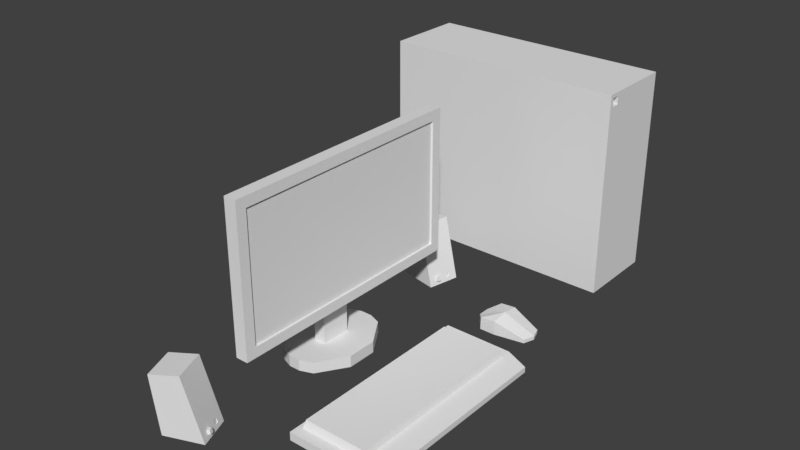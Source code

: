 # Source: MyTable.blend  (saved by Blender 2.90.8; exported with 4.5.12 LTS)
import bpy
from mathutils import Matrix  # noqa: F401  (used for matrix-valued properties, if any)

bpy.ops.wm.read_factory_settings(use_empty=True)
scene = bpy.context.scene
scene.name = 'Scene'

# ---- collections
col_collection_1 = bpy.data.collections.new('Collection 1'); scene.collection.children.link(col_collection_1)

# ---- materials (node trees are filled in below, after node groups)
mat_pc = bpy.data.materials.new('pc')
mat_pc.alpha_threshold = 0.0
mat_pc.use_transparent_shadow = False
mat_pc.roughness = 0.5
mat_accent = bpy.data.materials.new('accent')
mat_accent.alpha_threshold = 0.0
mat_accent.use_transparent_shadow = False
mat_accent.roughness = 0.5
mat_monitor = bpy.data.materials.new('monitor')
mat_monitor.alpha_threshold = 0.0
mat_monitor.use_transparent_shadow = False
mat_monitor.roughness = 0.5
mat_screenmain = bpy.data.materials.new('screenMain')
mat_screenmain.alpha_threshold = 0.0
mat_screenmain.use_transparent_shadow = False
mat_screenmain.roughness = 0.5

# ---- material node trees

# ---- world
world_world = bpy.data.worlds.new('World'); scene.world = world_world
world_world.color = (0.05088, 0.05088, 0.05088)
world_world.use_sun_shadow = False
world_world.sun_shadow_jitter_overblur = 0.0
world_world.cycles.sampling_method = 'MANUAL'

# ---- meshes
me_cube_006 = bpy.data.meshes.new('Cube.006')
me_cube_006.from_pydata([(-0.7121, -1.0, -1.0), (-1.0, -1.0, 1.0), (-0.7121, 1.0, -1.0), (-1.0, 1.0, 1.0), (1.0, -1.0, -1.0), (0.2528, -1.0, 1.144), (1.0, 1.0, -1.0), (0.2528, 1.0, 1.144), (0.8506, 1.0, -0.5711), (0.8506, -1.0, -0.5711), (0.9004, 1.0, -0.7141), (0.9502, 1.0, -0.857), (0.9004, -1.0, -0.7141), (0.9502, -1.0, -0.857), (0.9502, 0.5212, -0.857), (0.9502, 0.2788, -0.857), (0.9502, -0.2652, -0.857), (0.9502, -0.5348, -0.857), (0.9004, 0.5212, -0.7141), (0.9004, 0.2788, -0.7141), (0.9004, -0.2652, -0.7141), (0.9004, -0.5348, -0.7141), (0.9208, 0.5212, -0.8634), (0.9208, 0.2788, -0.8634), (0.871, 0.5212, -0.7204), (0.871, 0.2788, -0.7204), (1.073, -0.2907, -0.8306), (1.073, -0.5093, -0.8306), (1.023, -0.3112, -0.6876), (1.023, -0.4888, -0.6876), (1.073, -0.4, -0.8306), (1.023, -0.4, -0.6876), (1.048, -0.2652, -0.7591), (1.048, -0.5348, -0.7591), (1.048, -0.4, -0.7591)], [], [(0, 1, 3, 2), (2, 3, 7, 8, 10, 11, 6), (8, 7, 5, 9), (4, 13, 12, 9, 5, 1, 0), (2, 6, 4, 0), (7, 3, 1, 5), (10, 8, 9, 12, 21, 20, 19, 18), (6, 11, 14, 15, 16, 17, 13, 4), (17, 21, 12, 13), (11, 10, 18, 14), (14, 18, 24, 22), (15, 19, 20, 16), (21, 17, 27, 33, 29), (22, 24, 25, 23), (19, 15, 23, 25), (18, 19, 25, 24), (15, 14, 22, 23), (34, 31, 29, 33), (20, 21, 29, 31, 28), (17, 16, 26, 30, 27), (16, 20, 28, 32, 26), (30, 34, 33, 27), (26, 32, 34, 30), (32, 28, 31, 34)])
me_cube_006.materials.append(mat_pc)
me_cube_006.use_remesh_preserve_volume = False
me_cube_006.use_remesh_preserve_attributes = False
me_cube_006.use_mirror_vertex_groups = False
me_cube_006.update()
me_cube_005 = bpy.data.meshes.new('Cube.005')
me_cube_005.from_pydata([(-0.6789, -1.0, -1.0), (-0.6641, -1.0, 0.5124), (-0.6789, 1.0, -1.0), (-0.6641, 1.0, 0.5124), (1.0, -0.6647, -1.0), (1.0, -0.6647, -0.5474), (1.0, 0.6647, -1.0), (1.0, 0.6647, -0.5474), (-0.1, 1.0, -1.0), (-0.1, 1.0, 0.6939), (-0.1, -1.0, -1.0), (-0.1, -1.0, 0.6939), (1.138, 0.0, -1.0), (1.138, 0.0, -0.5474), (-0.1, 0.0, 1.0), (-0.1, 0.0, -1.0), (-1.0, 0.3333, -1.0), (-1.0, -0.3333, -1.0), (-1.0, -0.3333, -0.09474), (-1.0, 0.3333, -0.09474)], [], [(16, 19, 3, 2), (12, 13, 5, 4), (2, 3, 9, 8), (15, 12, 4, 10), (9, 3, 14), (13, 14, 5), (2, 8, 15, 10, 0, 17, 16), (14, 19, 18), (14, 1, 11), (7, 9, 14), (8, 6, 12, 15), (6, 7, 13, 12), (0, 1, 18, 17), (17, 18, 19, 16), (4, 5, 11, 10), (10, 11, 1, 0), (8, 9, 7, 6), (1, 14, 18), (14, 3, 19), (14, 13, 7), (5, 14, 11)])
me_cube_005.materials.append(mat_pc)
me_cube_005.use_remesh_preserve_volume = False
me_cube_005.use_remesh_preserve_attributes = False
me_cube_005.use_mirror_vertex_groups = False
me_cube_005.update()
me_cube_004 = bpy.data.meshes.new('Cube.004')
me_cube_004.from_pydata([(-0.2465, -0.1, -0.1965), (-0.2465, -0.1, 0.1965), (-0.2404, 0.1, -0.1904), (-0.2744, 0.07444, 0.25), (0.3, -0.09, 0.22), (0.3, -0.09, 0.24), (0.3, -0.07, 0.22), (0.3, -0.07, 0.24), (0.2144, 0.07444, 0.25), (0.2404, 0.1, -0.1904), (0.2465, -0.1, -0.1965), (0.1431, -0.1, 0.1334), (0.2866, -0.07, 0.24), (0.2866, -0.07, 0.22), (0.2866, -0.09, 0.22), (0.2866, -0.09, 0.24), (-0.3, -0.1, -0.25), (-0.2744, -0.07444, 0.25), (0.2144, -0.07444, 0.25), (0.3, -0.1, -0.25), (-0.3, -0.1, 0.25), (-0.2404, 0.1, 0.1904), (0.2404, 0.1, 0.1904), (0.3, -0.1, 0.25), (0.2016, 0.07444, 0.25), (0.2016, -0.07444, 0.25), (0.2744, 0.0, 0.25), (-0.2138, 0.0, 0.25), (-0.3, 0.1, 0.25), (-0.3, 0.1, -0.25), (0.3, 0.1, -0.25), (0.3, 0.1, 0.25), (-0.1642, 0.1221, 0.13), (-0.1642, 0.1221, -0.13), (0.1642, 0.1221, -0.13), (0.1642, 0.1221, 0.13), (0.3, -0.09, -0.25), (0.3, 0.0747, -0.1801), (0.3, -0.09, -0.2373)], [], [(16, 20, 28, 29), (21, 22, 35, 32), (5, 4, 14, 15), (10, 11, 1, 0), (29, 30, 36, 19, 16), (8, 24, 25, 18, 26), (7, 6, 37, 30, 31), (6, 4, 38, 37), (5, 7, 31, 23), (4, 5, 23, 19), (13, 12, 15, 14), (4, 6, 13, 14), (7, 5, 15, 12), (6, 7, 12, 13), (0, 1, 20, 16), (11, 10, 19, 23), (10, 0, 16, 19), (1, 11, 23, 20), (17, 27, 3, 28, 20), (3, 24, 8, 31, 28), (8, 26, 18, 23, 31), (18, 25, 17, 20, 23), (25, 24, 3, 27, 17), (21, 2, 29, 28), (2, 9, 30, 29), (22, 21, 28, 31), (9, 22, 31, 30), (33, 32, 35, 34), (2, 21, 32, 33), (22, 9, 34, 35), (9, 2, 33, 34), (36, 38, 4, 19), (37, 38, 36, 30)])
me_cube_004.polygons.foreach_set('material_index', [0, 0, 0, 1, 0, 1, 0, 1, 0, 0, 0, 0, 0, 0, 0, 0, 0, 0, 0, 0, 0, 0, 1, 0, 0, 0, 0, 0, 0, 0, 0, 0, 0])
me_cube_004.materials.append(mat_pc)
me_cube_004.materials.append(mat_accent)
me_cube_004.use_remesh_preserve_volume = False
me_cube_004.use_remesh_preserve_attributes = False
me_cube_004.use_mirror_vertex_groups = False
me_cube_004.update()
me_cube = bpy.data.meshes.new('Cube')
me_cube.from_pydata([(-0.03126, -0.03644, -0.009582), (-0.03126, -0.03644, 0.009582), (-0.03126, 0.03644, -0.009582), (-0.03126, 0.03644, 0.009582), (0.015, -0.2754, -0.1504), (0.015, -0.2754, 0.1504), (0.015, 0.2754, -0.1504), (0.015, 0.2754, 0.1504), (-0.015, 0.3, -0.175), (-0.015, -0.3, -0.175), (-0.015, -0.3, 0.175), (-0.015, 0.3, 0.175), (0.015, 0.3, 0.175), (0.015, 0.3, -0.175), (0.015, -0.3, -0.175), (0.015, -0.3, 0.175), (0.01, 0.2754, 0.1504), (0.01, 0.2754, -0.1504), (0.01, -0.2754, -0.1504), (0.01, -0.2754, 0.1504), (-0.03126, 0.22, -0.1283), (-0.03126, -0.22, -0.1283), (-0.03126, -0.22, 0.1283), (-0.03126, 0.22, 0.1283), (-0.03126, 0.03644, -0.1283), (-0.03126, -0.03644, -0.1283), (-0.05933, 0.03644, -0.009582), (-0.05933, -0.03644, -0.009582), (-0.05933, -0.03644, 0.009582), (-0.05933, 0.03644, 0.009582), (-0.05933, 0.03644, -0.1283), (-0.05933, -0.03644, -0.1283), (-0.03126, 0.03644, -0.31), (-0.03126, -0.03644, -0.31), (-0.05933, 0.03644, -0.31), (-0.05933, -0.03644, -0.31), (-0.03126, -0.03644, -0.2827), (-0.03126, 0.03644, -0.2827), (-0.05933, 0.03644, -0.2827), (-0.05933, -0.03644, -0.2827), (0.04374, 0.03644, -0.31), (0.04374, -0.03644, -0.31), (0.04374, -0.03644, -0.2827), (0.04374, 0.03644, -0.2827), (-0.1343, 0.03644, -0.31), (-0.1343, -0.03644, -0.31), (-0.1343, 0.03644, -0.2827), (-0.1343, -0.03644, -0.2827), (-0.05933, 0.1164, -0.31), (-0.03126, 0.1164, -0.31), (-0.03126, 0.1164, -0.2827), (-0.05933, 0.1164, -0.2827), (-0.0007732, 0.1048, -0.31), (-0.0007732, 0.1048, -0.2827), (-0.08981, 0.1048, -0.31), (-0.08981, 0.1048, -0.2827), (-0.05933, -0.1164, -0.31), (-0.03126, -0.1164, -0.31), (-0.03126, -0.1164, -0.2827), (-0.05933, -0.1164, -0.2827), (-0.0007732, -0.1048, -0.2827), (-0.0007732, -0.1048, -0.31), (-0.08981, -0.1048, -0.31), (-0.08981, -0.1048, -0.2827)], [], [(45, 35, 56, 62), (8, 11, 12, 13), (5, 4, 18, 19), (14, 15, 10, 9), (8, 13, 14, 9), (12, 11, 10, 15), (21, 25, 24, 20, 8, 9), (22, 21, 9, 10), (23, 22, 10, 11), (20, 23, 11, 8), (7, 6, 13, 12), (6, 4, 14, 13), (5, 7, 12, 15), (4, 5, 15, 14), (17, 16, 19, 18), (4, 6, 17, 18), (7, 5, 19, 16), (6, 7, 16, 17), (0, 25, 21), (1, 0, 21, 22), (3, 1, 22, 23), (2, 3, 23, 20), (27, 28, 29, 26), (24, 2, 20), (25, 0, 27, 31), (31, 27, 26, 30), (3, 2, 26, 29), (0, 1, 28, 27), (2, 24, 30, 26), (1, 3, 29, 28), (32, 33, 35, 34), (37, 43, 53, 50), (34, 35, 45, 44), (42, 36, 58, 60), (25, 31, 39, 36), (31, 30, 38, 39), (30, 24, 37, 38), (24, 25, 36, 37), (43, 42, 41, 40), (37, 36, 42, 43), (33, 32, 40, 41), (46, 38, 51, 55), (47, 46, 44, 45), (40, 32, 49, 52), (39, 38, 46, 47), (36, 39, 59, 58), (51, 50, 49, 48), (49, 50, 53, 52), (51, 48, 54, 55), (34, 44, 54, 48), (43, 40, 52, 53), (44, 46, 55, 54), (32, 34, 48, 49), (38, 37, 50, 51), (58, 57, 61, 60), (58, 59, 56, 57), (56, 59, 63, 62), (41, 42, 60, 61), (47, 45, 62, 63), (35, 33, 57, 56), (39, 47, 63, 59), (33, 41, 61, 57)])
me_cube.polygons.foreach_set('material_index', [0, 0, 0, 0, 0, 0, 0, 0, 0, 0, 0, 0, 0, 0, 1, 0, 0, 0, 0, 0, 0, 0, 0, 0, 0, 0, 0, 0, 0, 0, 0, 0, 0, 0, 0, 0, 0, 0, 0, 0, 0, 0, 0, 0, 0, 0, 0, 0, 0, 0, 0, 0, 0, 0, 0, 0, 0, 0, 0, 0, 0, 0])
me_cube.materials.append(mat_monitor)
me_cube.materials.append(mat_screenmain)
me_cube.use_remesh_preserve_volume = False
me_cube.use_remesh_preserve_attributes = False
me_cube.use_mirror_vertex_groups = False
me_cube.update()
me_cube_002 = bpy.data.meshes.new('Cube.002')
me_cube_002.from_pydata([(0.14, -0.3712, 0.75), (0.151, -0.3462, 0.77), (0.14, 0.1288, 0.75), (0.151, 0.1038, 0.77), (0.36, -0.3529, 0.75), (0.305, -0.3462, 0.77), (0.36, 0.1105, 0.75), (0.305, 0.1038, 0.77), (0.14, -0.3712, 0.77), (0.14, 0.1288, 0.77), (0.36, 0.1105, 0.7634), (0.36, -0.3529, 0.7634), (0.1534, -0.3392, 0.7873), (0.1534, 0.0968, 0.7873), (0.3026, 0.0968, 0.7873), (0.3026, -0.3392, 0.7873), (0.305, -0.3712, 0.75), (0.305, 0.1288, 0.75), (0.305, -0.3712, 0.77), (0.305, 0.1288, 0.77)], [], [(0, 8, 9, 2), (2, 9, 19, 17), (6, 10, 11, 4), (4, 11, 18, 16), (2, 17, 6, 4, 16, 0), (5, 7, 14, 15), (1, 3, 9, 8), (3, 7, 19, 9), (7, 5, 11, 10), (5, 18, 11), (14, 13, 12, 15), (3, 1, 12, 13), (1, 5, 15, 12), (7, 3, 13, 14), (16, 18, 8, 0), (18, 5, 1, 8), (17, 19, 10, 6), (19, 7, 10)])
_uv = me_cube_002.uv_layers.new(name='UVMap')
_uv.uv.foreach_set('vector', [0.8469, 0.3448, 0.5646, 0.3448, 0.5646, 3.083e-08, 0.8469, 0.0, 0.5645, 0.6901, 0.2823, 0.6901, 0.2823, 0.4318, 0.5646, 0.4318, 0.01034, 0.6434, 0.01034, 0.4121, 0.2719, 0.4121, 0.2719, 0.6434, 0.5646, 0.345, 0.3753, 0.345, 0.2823, 0.2583, 0.5646, 0.2583, 2.524e-08, 0.6434, 0.2117, 0.6434, 0.2823, 0.656, 0.2823, 0.9756, 0.2117, 0.9882, 0.0, 0.9882, 0.2682, 0.298, 0.01411, 0.298, 0.01807, 0.0, 0.2642, 0.0, 0.7622, 0.9828, 0.7622, 0.6724, 0.7763, 0.6552, 0.7763, 1.0, 0.7622, 0.6724, 0.5646, 0.6724, 0.5646, 0.6552, 0.7763, 0.6552, 0.01411, 0.298, 0.2682, 0.298, 0.2719, 0.4121, 0.01034, 0.4121, 0.2682, 0.298, 0.2823, 0.298, 0.2719, 0.4121, 1.0, 0.6455, 0.8086, 0.6455, 0.8086, 0.3448, 1.0, 0.3448, 0.8086, 0.3448, 0.8086, 0.6552, 0.5646, 0.6503, 0.5646, 0.3497, 0.7763, 0.6552, 0.9737, 0.6552, 0.9707, 0.9532, 0.7795, 0.9532, 0.4796, 0.9881, 0.2823, 0.9881, 0.2855, 0.6901, 0.4767, 0.6901, 0.5646, 0.2583, 0.2823, 0.2583, 0.2823, 6.166e-08, 0.5645, 0.0, 0.5646, 1.0, 0.5646, 0.9828, 0.7622, 0.9828, 0.7763, 1.0, 0.5646, 0.4318, 0.2823, 0.4318, 0.3753, 0.345, 0.5646, 0.345, 0.0, 0.298, 0.01411, 0.298, 0.01034, 0.4121])
me_cube_002.use_remesh_preserve_volume = False
me_cube_002.use_remesh_preserve_attributes = False
me_cube_002.use_mirror_vertex_groups = False
me_cube_002.update()
me_cube_007 = bpy.data.meshes.new('Cube.007')
me_cube_007.from_pydata([(-0.7121, -1.0, -1.0), (-1.0, -1.0, 1.0), (-0.7121, 1.0, -1.0), (-1.0, 1.0, 1.0), (1.0, -1.0, -1.0), (0.2528, -1.0, 1.144), (1.0, 1.0, -1.0), (0.2528, 1.0, 1.144), (0.8506, 1.0, -0.5711), (0.8506, -1.0, -0.5711), (0.9004, 1.0, -0.7141), (0.9502, 1.0, -0.857), (0.9004, -1.0, -0.7141), (0.9502, -1.0, -0.857), (0.9502, 0.5212, -0.857), (0.9502, 0.2788, -0.857), (0.9502, -0.2652, -0.857), (0.9502, -0.5348, -0.857), (0.9004, 0.5212, -0.7141), (0.9004, 0.2788, -0.7141), (0.9004, -0.2652, -0.7141), (0.9004, -0.5348, -0.7141), (0.9208, 0.5212, -0.8634), (0.9208, 0.2788, -0.8634), (0.871, 0.5212, -0.7204), (0.871, 0.2788, -0.7204), (1.073, -0.2907, -0.8306), (1.073, -0.5093, -0.8306), (1.023, -0.3112, -0.6876), (1.023, -0.4888, -0.6876), (1.073, -0.4, -0.8306), (1.023, -0.4, -0.6876), (1.048, -0.2652, -0.7591), (1.048, -0.5348, -0.7591), (1.048, -0.4, -0.7591)], [], [(0, 1, 3, 2), (2, 3, 7, 8, 10, 11, 6), (8, 7, 5, 9), (4, 13, 12, 9, 5, 1, 0), (2, 6, 4, 0), (7, 3, 1, 5), (10, 8, 9, 12, 21, 20, 19, 18), (6, 11, 14, 15, 16, 17, 13, 4), (17, 21, 12, 13), (11, 10, 18, 14), (14, 18, 24, 22), (15, 19, 20, 16), (21, 17, 27, 33, 29), (22, 24, 25, 23), (19, 15, 23, 25), (18, 19, 25, 24), (15, 14, 22, 23), (34, 31, 29, 33), (20, 21, 29, 31, 28), (17, 16, 26, 30, 27), (16, 20, 28, 32, 26), (30, 34, 33, 27), (26, 32, 34, 30), (32, 28, 31, 34)])
me_cube_007.materials.append(mat_pc)
me_cube_007.use_remesh_preserve_volume = False
me_cube_007.use_remesh_preserve_attributes = False
me_cube_007.use_mirror_vertex_groups = False
me_cube_007.update()

# ---- objects
ob_cube_006 = bpy.data.objects.new('Cube.006', me_cube_006)
ob_cube_005 = bpy.data.objects.new('Cube.005', me_cube_005)
ob_cube_004 = bpy.data.objects.new('Cube.004', me_cube_004)
ob_cube_002 = bpy.data.objects.new('Cube.002', me_cube)
ob_cube_001 = bpy.data.objects.new('Cube.001', me_cube_002)
ob_empty = bpy.data.objects.new('Empty', None)
ob_cube_007 = bpy.data.objects.new('Cube.007', me_cube_007)

# ---- transforms, parenting, visibility, modifiers, constraints
ob_cube_006.location = (-0.04123, -0.4693, 0.07028)
ob_cube_006.rotation_euler = (0.0, -0.0, 0.3712)
ob_cube_006.scale = (0.055, 0.04, 0.07)
ob_cube_006.lineart.crease_threshold = 0.0
ob_cube_005.location = (0.23, 0.2288, 0.02028)
ob_cube_005.scale = (0.065, 0.04, 0.02)
ob_cube_005.lineart.crease_threshold = 0.0
ob_cube_004.location = (0.0, 0.59, 0.2503)
ob_cube_004.lineart.crease_threshold = 0.0
ob_cube_002.location = (0.01894, -0.07453, 0.3103)
ob_cube_002.rotation_euler = (0.0, -0.0, 0.003138)
ob_cube_002.lineart.crease_threshold = 0.0
ob_cube_001.location = (0.0, 0.0, -0.7497)
ob_cube_001.lineart.crease_threshold = 0.0
ob_empty.location = (0.0, 0.0, -0.7497)
ob_empty.scale = (0.1, 0.1, 0.1)
ob_empty.empty_image_offset = (0.0, 0.0)
ob_empty.lineart.crease_threshold = 0.0
ob_cube_007.location = (-0.05922, 0.3125, 0.07028)
ob_cube_007.rotation_euler = (0.0, -0.0, -0.2124)
ob_cube_007.scale = (0.055, 0.04, 0.07)
ob_cube_007.lineart.crease_threshold = 0.0

# ---- collection membership
col_collection_1.objects.link(ob_cube_006)
col_collection_1.objects.link(ob_cube_005)
col_collection_1.objects.link(ob_cube_004)
col_collection_1.objects.link(ob_cube_002)
col_collection_1.objects.link(ob_cube_001)
col_collection_1.objects.link(ob_empty)
col_collection_1.objects.link(ob_cube_007)

# ---- scene / render settings (as saved in the file)
scene.frame_start = 1; scene.frame_end = 250; scene.frame_set(1)
scene.render.engine = 'BLENDER_EEVEE_NEXT'
scene.render.resolution_percentage = 50
scene.render.dither_intensity = 0.0
scene.cycles.use_denoising = False
scene.cycles.samples = 128
scene.cycles.sampling_pattern = 'TABULATED_SOBOL'
scene.cycles.use_adaptive_sampling = False
scene.cycles.use_light_tree = False
scene.cycles.blur_glossy = 0.0
scene.cycles.sample_clamp_indirect = 0.0
scene.view_settings.view_transform = 'Standard'
bpy.context.view_layer.update()

# ---- added for rendering (the .blend has no active camera and no usable light): camera, sun
cam_auto = bpy.data.cameras.new('AutoCamera')
cam_auto.lens = 50.0
cam_auto.sensor_width = 36.0
cam_auto.clip_end = 1000.0
ob_auto_camera = bpy.data.objects.new('AutoCamera', cam_auto)
scene.collection.objects.link(ob_auto_camera)
ob_auto_camera.location = (1.40841, -1.56131, 1.35301)
ob_auto_camera.rotation_euler = (1.09748, -7.21219e-08, 0.694738)
scene.camera = ob_auto_camera
light_auto_sun = bpy.data.lights.new('AutoSun', 'SUN')
light_auto_sun.energy = 3.0
light_auto_sun.angle = 0.0523599
ob_auto_sun = bpy.data.objects.new('AutoSun', light_auto_sun)
scene.collection.objects.link(ob_auto_sun)
ob_auto_sun.rotation_euler = (0.872665, 0.174533, 0.523599)
bpy.context.view_layer.update()
